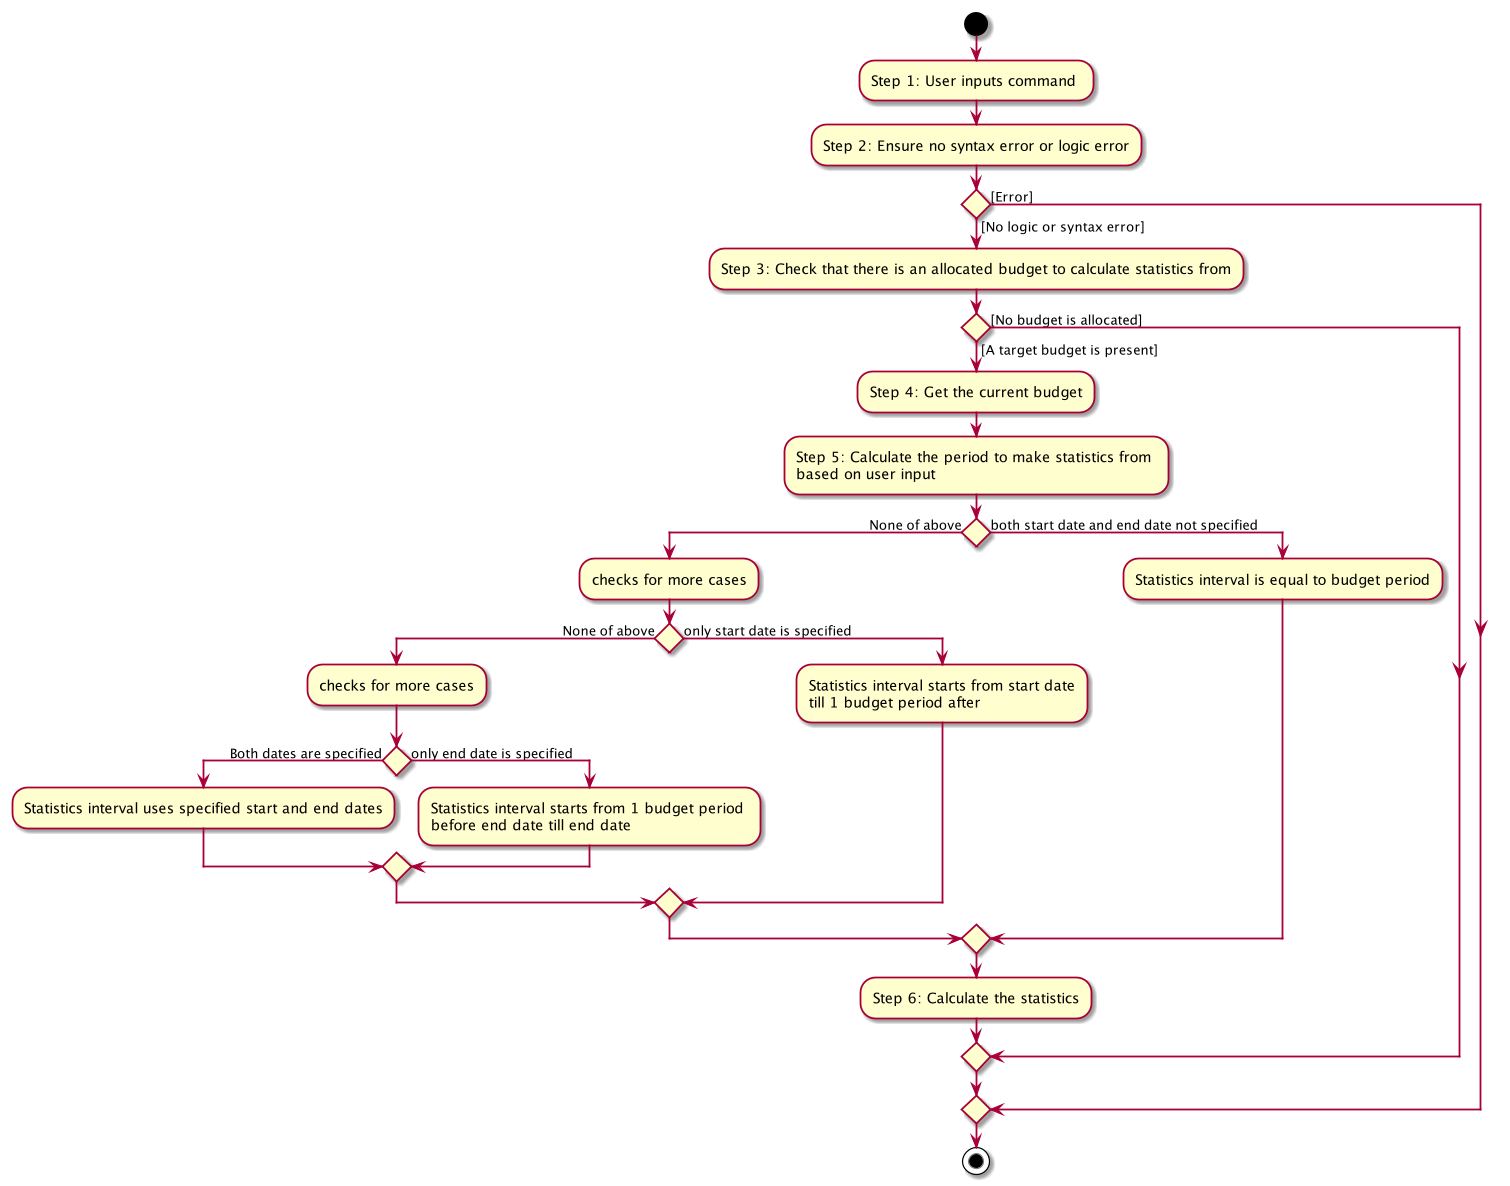

The diagram above was rendered by PlantUML. Its source (embedded in the PNG):
@startuml
start
:Step 1: User inputs command ;
:Step 2: Ensure no syntax error or logic error;
if () then ([No logic or syntax error])
:Step 3: Check that there is an allocated budget to calculate statistics from;
if () then ([A target budget is present])
:Step 4: Get the current budget;
:Step 5: Calculate the period to make statistics from \nbased on user input;
if () then (None of above)
    :checks for more cases;
    if () then (None of above)
        :checks for more cases;
        if () then (Both dates are specified)
            :Statistics interval uses specified start and end dates;
        else (only end date is specified);
            :Statistics interval starts from 1 budget period \nbefore end date till end date;
        endif;
    else (only start date is specified);
        :Statistics interval starts from start date\ntill 1 budget period after;
    endif;
else (both start date and end date not specified)
    :Statistics interval is equal to budget period;
endif;
:Step 6: Calculate the statistics;
else ([No budget is allocated])
endif
else ([Error])
endif
stop
@enduml